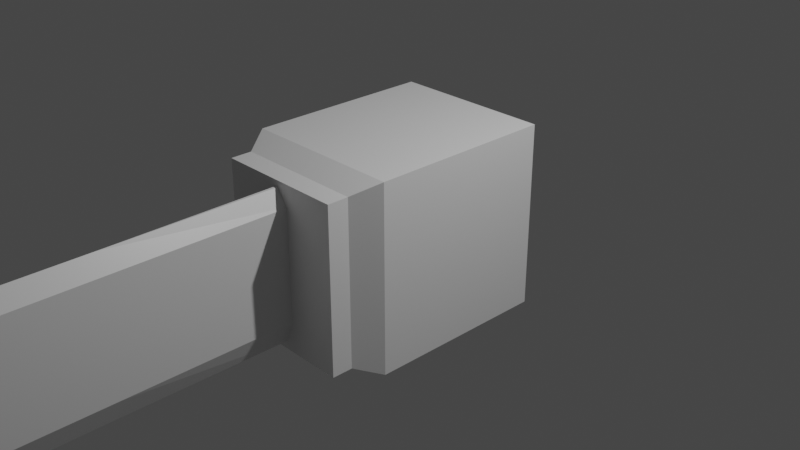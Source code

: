 # Source: untitled.blend  (saved by Blender 2.93.21; exported with 4.5.12 LTS)
import bpy
from mathutils import Matrix  # noqa: F401  (used for matrix-valued properties, if any)

bpy.ops.wm.read_factory_settings(use_empty=True)
scene = bpy.context.scene
scene.name = 'Scene'

# ---- collections
col_collection = bpy.data.collections.new('Collection'); scene.collection.children.link(col_collection)

# ---- materials (node trees are filled in below, after node groups)
mat_material = bpy.data.materials.new('Material')
mat_material.alpha_threshold = 0.0
mat_material.use_transparent_shadow = False
mat_material.line_color = (0.0, 0.0, 0.0, 1.0)

# ---- material node trees
mat_material.use_nodes = True; mat_material.node_tree.nodes.clear()
_N = mat_material.node_tree.nodes; _L = mat_material.node_tree.links
n0 = _N.new('ShaderNodeOutputMaterial'); n0.name = 'Material Output'; n0.location = (300, 300)
n1 = _N.new('ShaderNodeBsdfPrincipled'); n1.name = 'Principled BSDF'; n1.location = (10, 300)
n1.distribution = 'GGX'
n1.subsurface_method = 'BURLEY'
n1.inputs[2].default_value = 0.4
n1.inputs[3].default_value = 1.45
n1.inputs[27].default_value = (0.0, 0.0, 0.0, 1.0)
n1.inputs[28].default_value = 1.0
_L.new(n1.outputs[0], n0.inputs[0])
n0.is_active_output = True

# ---- world
world_world = bpy.data.worlds.new('World'); scene.world = world_world
world_world.use_nodes = True; world_world.node_tree.nodes.clear()
_N = world_world.node_tree.nodes; _L = world_world.node_tree.links
n0 = _N.new('ShaderNodeOutputWorld'); n0.name = 'World Output'; n0.location = (300, 300)
n1 = _N.new('ShaderNodeBackground'); n1.name = 'Background'; n1.location = (10, 300)
n1.inputs[0].default_value = (0.05088, 0.05088, 0.05088, 1.0)
_L.new(n1.outputs[0], n0.inputs[0])
n0.is_active_output = True
world_world.color = (0.05088, 0.05088, 0.05088)
world_world.use_sun_shadow = False
world_world.sun_shadow_jitter_overblur = 0.0

# ---- cameras
cam_camera = bpy.data.cameras.new('Camera')
cam_camera.clip_end = 100.0
cam_camera.ortho_scale = 7.314

# ---- lights
light_light = bpy.data.lights.new('Light', 'POINT')
light_light.transmission_factor = 0.0
light_light.energy = 1000.0
light_light.shadow_soft_size = 0.1
light_light.shadow_maximum_resolution = 0.006
light_light.use_absolute_resolution = True

# ---- meshes
me_cube = bpy.data.meshes.new('Cube')
me_cube.from_pydata([(1.0, 1.0, 1.0), (1.0, 1.0, -1.0), (0.8052, -1.27, 0.8859), (0.8052, -1.27, -0.8859), (-1.0, 1.0, 1.0), (-1.0, 1.0, -1.0), (-0.8052, -1.27, 0.8859), (-0.8052, -1.27, -0.8859), (-0.8052, -1.496, -0.8859), (-0.8052, -1.496, 0.8859), (0.8052, -1.496, 0.8859), (0.8052, -1.496, -0.8859), (-1.0, -1.0, -1.0), (1.0, -1.0, 1.0), (-1.0, -1.0, 1.0), (1.0, -1.0, -1.0), (0.003609, -1.403, 0.8217), (0.005311, -1.403, -0.8102), (-0.01445, -3.326, 0.8217), (-0.01439, -3.326, -0.8102), (-0.03245, -1.403, 0.8217), (-0.03415, -1.403, -0.8102), (-0.01439, -3.326, 0.8217), (-0.01445, -3.326, -0.8102), (-0.009546, -11.44, 0.02825), (-0.01929, -11.44, 0.02825), (-0.01929, -11.44, 0.02734), (-0.009546, -11.44, 0.02734), (-0.01416, -10.15, -0.8102), (-0.01468, -10.15, -0.8102), (-0.01416, -10.15, 0.8217), (-0.01468, -10.15, 0.8217), (0.133, -3.326, -0.5504), (0.133, -1.403, -0.5504), (-0.1618, -1.403, -0.5504), (-0.1618, -3.326, -0.5504), (-0.009546, -11.44, 0.02748), (-0.01929, -11.44, 0.02748), (0.133, -10.15, -0.5504), (-0.1618, -10.15, -0.5504), (-0.1618, -3.326, 0.6502), (-0.01929, -11.44, 0.02816), (-0.1618, -10.15, 0.6502), (0.133, -3.326, 0.6502), (0.133, -1.403, 0.6502), (-0.1618, -1.403, 0.6502), (-0.009546, -11.44, 0.02816), (0.133, -10.15, 0.6502)], [], [(13, 14, 6, 2), (6, 7, 8, 9), (12, 14, 4, 5), (12, 15, 3, 7), (15, 13, 2, 3), (5, 4, 0, 1), (11, 10, 9, 8), (7, 3, 11, 8), (2, 6, 9, 10), (3, 2, 10, 11), (1, 0, 13, 15), (5, 1, 15, 12), (7, 6, 14, 12), (0, 4, 14, 13), (16, 20, 22, 18), (21, 17, 19, 23), (29, 28, 27, 26), (44, 16, 18, 43), (45, 20, 16, 44), (40, 22, 20, 45), (46, 24, 25, 41), (39, 29, 26, 37), (47, 31, 24, 46), (31, 30, 25, 24), (18, 22, 30, 31), (43, 18, 31, 47), (35, 23, 29, 39), (23, 19, 28, 29), (40, 35, 39, 42), (19, 32, 38, 28), (28, 38, 36, 27), (42, 39, 37, 41), (27, 36, 37, 26), (23, 35, 34, 21), (21, 34, 33, 17), (17, 33, 32, 19), (30, 42, 41, 25), (22, 40, 42, 30), (32, 43, 47, 38), (38, 47, 46, 36), (36, 46, 41, 37), (35, 40, 45, 34), (34, 45, 44, 33), (33, 44, 43, 32)])
_uv = me_cube.uv_layers.new(name='UVMap')
_uv.uv.foreach_set('vector', [0.625, 0.75, 0.875, 0.75, 0.875, 0.75, 0.625, 0.75, 0.625, 0.0, 0.375, 0.0, 0.375, 0.0, 0.625, 0.0, 0.375, 0.0, 0.625, 0.0, 0.625, 0.25, 0.375, 0.25, 0.125, 0.75, 0.375, 0.75, 0.375, 0.75, 0.125, 0.75, 0.375, 0.75, 0.625, 0.75, 0.625, 0.75, 0.375, 0.75, 0.375, 0.25, 0.625, 0.25, 0.625, 0.5, 0.375, 0.5, 0.375, 0.75, 0.625, 0.75, 0.625, 1.0, 0.375, 1.0, 0.125, 0.75, 0.375, 0.75, 0.375, 0.75, 0.125, 0.75, 0.625, 0.75, 0.875, 0.75, 0.875, 0.75, 0.625, 0.75, 0.375, 0.75, 0.625, 0.75, 0.625, 0.75, 0.375, 0.75, 0.375, 0.5, 0.625, 0.5, 0.625, 0.75, 0.375, 0.75, 0.125, 0.5, 0.375, 0.5, 0.375, 0.75, 0.125, 0.75, 0.375, 0.0, 0.625, 0.0, 0.625, 0.0, 0.375, 0.0, 0.625, 0.5, 0.875, 0.5, 0.875, 0.75, 0.625, 0.75, 0.375, 0.0, 0.625, 0.0, 0.625, 0.25, 0.375, 0.25, 0.375, 0.25, 0.625, 0.25, 0.625, 0.5, 0.375, 0.5, 0.375, 0.5, 0.625, 0.5, 0.625, 0.5, 0.375, 0.5, 0.5987, 0.75, 0.625, 0.75, 0.625, 1.0, 0.5987, 1.0, 0.3487, 0.5, 0.375, 0.5, 0.375, 0.75, 0.3487, 0.75, 0.8487, 0.5, 0.875, 0.5, 0.875, 0.75, 0.8487, 0.75, 0.5987, 0.5, 0.625, 0.5, 0.625, 0.75, 0.5987, 0.75, 0.6648, 0.5, 0.625, 0.5, 0.625, 0.5, 0.6648, 0.5, 0.5987, 1.0, 0.625, 1.0, 0.625, 1.0, 0.5987, 1.0, 0.375, 0.25, 0.625, 0.25, 0.625, 0.25, 0.375, 0.25, 0.375, 0.25, 0.625, 0.25, 0.625, 0.25, 0.375, 0.25, 0.5987, 1.0, 0.625, 1.0, 0.625, 1.0, 0.5987, 1.0, 0.6648, 0.5, 0.625, 0.5, 0.625, 0.5, 0.6648, 0.5, 0.375, 0.5, 0.625, 0.5, 0.625, 0.5, 0.375, 0.5, 0.8487, 0.5, 0.6648, 0.5, 0.6648, 0.5, 0.8487, 0.5, 0.375, 1.0, 0.4148, 1.0, 0.4148, 1.0, 0.375, 1.0, 0.375, 1.0, 0.4148, 1.0, 0.4148, 1.0, 0.375, 1.0, 0.8487, 0.5, 0.6648, 0.5, 0.6648, 0.5, 0.8487, 0.5, 0.375, 0.5, 0.4148, 0.5, 0.4148, 0.75, 0.375, 0.75, 0.625, 0.5, 0.6648, 0.5, 0.6648, 0.75, 0.625, 0.75, 0.125, 0.5, 0.1648, 0.5, 0.1648, 0.75, 0.125, 0.75, 0.375, 0.75, 0.4148, 0.75, 0.4148, 1.0, 0.375, 1.0, 0.875, 0.5, 0.8487, 0.5, 0.8487, 0.5, 0.875, 0.5, 0.875, 0.5, 0.8487, 0.5, 0.8487, 0.5, 0.875, 0.5, 0.4148, 1.0, 0.5987, 1.0, 0.5987, 1.0, 0.4148, 1.0, 0.4148, 1.0, 0.5987, 1.0, 0.5987, 1.0, 0.4148, 1.0, 0.4148, 0.5, 0.5987, 0.5, 0.5987, 0.75, 0.4148, 0.75, 0.6648, 0.5, 0.8487, 0.5, 0.8487, 0.75, 0.6648, 0.75, 0.1648, 0.5, 0.3487, 0.5, 0.3487, 0.75, 0.1648, 0.75, 0.4148, 0.75, 0.5987, 0.75, 0.5987, 1.0, 0.4148, 1.0])
me_cube.materials.append(mat_material)
me_cube.use_remesh_preserve_volume = False
me_cube.use_remesh_preserve_attributes = False
me_cube.use_mirror_vertex_groups = False
me_cube.update()

# ---- objects
ob_cube = bpy.data.objects.new('Cube', me_cube)
ob_light = bpy.data.objects.new('Light', light_light)
ob_camera = bpy.data.objects.new('Camera', cam_camera)

# ---- transforms, parenting, visibility, modifiers, constraints
ob_cube.location = (0.0, 0.0, 0.0)
ob_cube.scale = (0.87, 1.0, 1.0)
ob_cube.lock_rotations_4d = False
ob_cube.empty_display_type = 'ARROWS'
ob_cube.lineart.crease_threshold = 0.0
ob_light.location = (4.076, 1.005, 5.904)
ob_light.rotation_euler = (0.6503, 0.05522, 1.866)
ob_light.lock_rotations_4d = False
ob_light.empty_display_type = 'ARROWS'
ob_light.color = (0.0, 0.0, 0.0, 0.0)
ob_light.lineart.crease_threshold = 0.0
ob_camera.location = (7.359, -6.926, 4.958)
ob_camera.rotation_euler = (1.109, 0.0, 0.8149)
ob_camera.lock_rotations_4d = False
ob_camera.empty_display_type = 'ARROWS'
ob_camera.color = (0.0, 0.0, 0.0, 0.0)
ob_camera.display_type = 'WIRE'
ob_camera.lineart.crease_threshold = 0.0

# ---- collection membership
col_collection.objects.link(ob_cube)
col_collection.objects.link(ob_light)
col_collection.objects.link(ob_camera)

# ---- scene / render settings (as saved in the file)
scene.camera = ob_camera
scene.frame_start = 1; scene.frame_end = 250; scene.frame_set(1)
scene.render.engine = 'BLENDER_EEVEE_NEXT'
scene.cycles.use_denoising = False
scene.cycles.samples = 128
scene.cycles.sampling_pattern = 'TABULATED_SOBOL'
scene.cycles.use_adaptive_sampling = False
scene.cycles.use_light_tree = False
scene.view_settings.view_transform = 'Filmic'
bpy.context.view_layer.update()

